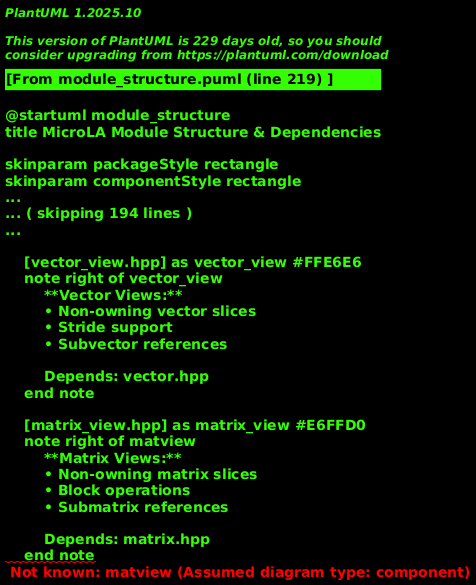

The diagram above was rendered by PlantUML. Its source (embedded in the PNG):
@startuml module_structure
title MicroLA Module Structure & Dependencies

skinparam packageStyle rectangle
skinparam componentStyle rectangle

package "Core Headers (include/microla/)" {

    [compiler_features.hpp] as compiler #E6F3FF
    note right of compiler
        **Feature Detection Macros:**
        MICROLA_CONSTEXPR20/23/26
        MICROLA_CONSTEVAL, MICROLA_IF_CONSTEVAL
        MICROLA_UNREACHABLE, MICROLA_CONSTEXPR_TRIG
        MICROLA_ASSUME, MICROLA_FORCEINLINE, MICROLA_BIT_CAST

        **Minimal dependencies**
        Mostly preprocessor macros +
        compile-time config validation
    end note

    [constants.hpp] as constants #FFE6F0
    note right of constants
        **Mathematical Constants:**
        pi, two_pi, deg_to_rad, rad_to_deg
        e, golden_ratio, sqrt2, sqrt3
        epsilon (float/double/generic)

        **C++20+ variable templates**
        **Callable constant proxies**

        Depends: compiler_features.hpp
    end note

    [vector.hpp] as vector #F0FFE6
    note right of vector
        **Vec<T, N> Class:**
        • N-dimensional vectors
        • Arithmetic operators
        • dot/cross products
        • Normalization, lerp
        • SIMD: NEON/CMSIS/RISC-V/AVX

        Depends: compiler_features.hpp
                constants.hpp
                simd_helpers.hpp
    end note

    [matrix.hpp] as matrix #FFFACD
    note right of matrix
        **Mat<T, R, C> Class:**
        • R×C matrices (row-major)
        • Arithmetic operators
        • transpose, trace, determinant
        • inverse, block operations
        • Rotation matrices
        • SIMD: NEON/CMSIS/RISC-V/AVX optimized

        Depends: compiler_features.hpp
                constants.hpp
                vector.hpp (for cross)
                simd_helpers.hpp
    end note

    [quaternion.hpp] as quaternion #FFE6E6
    note right of quaternion
        **Quaternion<T> Class:**
        • 3D rotation representation
        • SLERP interpolation
        • Matrix conversion
        • Euler angles
        • Full NEON/CMSIS/RISC-V support

        Depends: compiler_features.hpp
                constants.hpp
                vector.hpp
                matrix.hpp
    end note

    [geometry.hpp] as geometry #F0E6FF
    note right of geometry
        **Geometric Primitives:**
        • Ray<T>, Plane<T>
        • AABB<T>, Sphere<T>
        • Triangle<T>, Frustum<T>
        • Intersection tests
        • Uses std::optional (C++17)

        Depends: vector.hpp, matrix.hpp
    end note

    [kalman.hpp] as kalman #E6FFF0
    note right of kalman
        **KalmanFilter<T, STATE_DIM, MEAS_DIM>:**
        • Standard Kalman filter
        • Joseph form covariance update
        • Innovation & NIS computation
        • Control input support
        • Template defaults to float

        Depends: vector.hpp, matrix.hpp
    end note

    [extended_kalman.hpp] as ekf #F0FFE6
    note right of ekf
        **ExtendedKalmanFilter<T, STATE_DIM, MEAS_DIM>:**
        • Nonlinear system support
        • Jacobian linearization
        • User-provided models
        • Joseph/simplified updates
        • Template defaults to float

        Depends: vector.hpp, matrix.hpp
    end note

    [safe_math.hpp] as safe_math #FFE6D0
    note right of safe_math
        **Safety-Critical Operations:**
        • safe_divide (div-by-zero check)
        • saturating_add/sub/mul
        • safe_sqrt, safe_acos, safe_asin
        • is_finite, is_nan checks
        • All default to float

        Depends: compiler_features.hpp
    end note

    [fast_math.hpp] as fast_math #D0FFFF
    note right of fast_math
        **Fast Approximations (fast::):**
        • sin/cos (Bhaskara I, ~0.17% error)
        • rsqrt (Quake III, 2-3× faster)
        • exp/ln/pow (polynomial, 2-5× faster)
        • lerp, smoothstep
        • All default to float

        Depends: compiler_features.hpp
    end note

    [numerical_stability.hpp] as numerical #FFD0FF
    note right of numerical
        **Numerical Stability:**
        • kahan_sum<T, Iterator>(begin, end)
        • hypot/hypot3 (stable magnitude)
        • approx_equal (relative + absolute tolerance)
        • log1p_safe, expm1_safe
        • stable_dot_product (Kahan-compensated)
        • condition_number_2x2, precision_loss_bits
        • ulp_distance, horner_eval

        Depends: compiler_features.hpp,
                high_precision.hpp
    end note

    [resource_checks.hpp] as resource #FFE6B3
    note right of resource
        **Compile-Time Checks:**
        • VecLayoutCheck<T, N>
        • MatSizeInfo<T, R, C>
        • QuaternionSizeInfo<T>
        • POD/contiguity verification
        • DMA compatibility

        Depends: vector.hpp, matrix.hpp,
                quaternion.hpp
    end note

    [simd_helpers.hpp] as simd_helpers #FFD0D0
    note right of simd_helpers
        **SIMD Helper Functions:**
        • Portable SIMD wrappers
        • NEON/CMSIS/AVX/RISC-V abstractions
        • Float-only optimizations
        • Used by vector/matrix/quaternion

        Depends: compiler_features.hpp
    end note

    [high_precision.hpp] as high_precision #D0D0FF
    note right of high_precision
        **High Precision Intermediate:**
        • hi_t<T> type selection
        • Embedded-aware long-double fallback
        • Used for intermediate computations

        Depends: compiler_features.hpp
    end note

    [sensor_fusion.hpp] as sensor_fusion #E6FFD0
    note right of sensor_fusion
        **Sensor Fusion:**
        • OrientationEstimator (Mahony/MEKF)
        • RelativeAngleEstimator
        • 9-DOF/6-DOF fusion
        • SI-unit agnostic calibration

        Depends: vector.hpp, matrix.hpp,
                quaternion.hpp, extended_kalman.hpp
    end note

    [vector_view.hpp] as vector_view #FFE6E6
    note right of vector_view
        **Vector Views:**
        • Non-owning vector slices
        • Stride support
        • Subvector references

        Depends: vector.hpp
    end note

    [matrix_view.hpp] as matrix_view #E6FFD0
    note right of matview
        **Matrix Views:**
        • Non-owning matrix slices
        • Block operations
        • Submatrix references

        Depends: matrix.hpp
    end note

    [version.hpp] as version #E6E6FF
    note right of version
        **Version Information:**
        MICROLA_VERSION_MAJOR/MINOR/PATCH
        get_version_string()
        get_version_number()
        version_at_least(major, minor, patch)

        **No dependencies**
    end note

    [microla.hpp] as main #D0D0FF
    note right of main
        **Main Include Header:**
        • Includes all components
        • Utility functions
        • Angle wrapping
        • memory_info namespace
        • C++20 concepts (optional)

        **Single-include convenience**
    end note
}

compiler -down-> constants : used by
compiler -down-> vector : used by
compiler -down-> matrix : used by
compiler -down-> quaternion : used by
compiler -down-> safe_math : used by
compiler -down-> fast_math : used by
compiler -down-> numerical : used by
compiler -down-> simd_helpers : used by
compiler -down-> high_precision : used by

constants -down-> vector : used by
constants -down-> matrix : used by
constants -down-> quaternion : used by

vector -down-> matrix : cross product
vector -down-> quaternion : rotate vector
vector -down-> geometry : used by
vector -down-> kalman : used by
vector -down-> ekf : used by
vector -down-> sensor_fusion : used by

matrix -down-> quaternion : to/from matrix
matrix -down-> geometry : used by
matrix -down-> kalman : used by
matrix -down-> ekf : used by
matrix -down-> sensor_fusion : used by
matrix -down-> matrix_view : viewed by
vector -down-> vector_view : viewed by

high_precision -down-> geometry : used by
high_precision -down-> numerical : used by

simd_helpers -down-> vector : used by
simd_helpers -down-> matrix : used by

quaternion -down-> resource : checked by
vector -down-> resource : checked by
matrix -down-> resource : checked by
quaternion -down-> sensor_fusion : used by

main -down-> compiler : includes
main -down-> constants : includes
main -down-> vector : includes
main -down-> matrix : includes
main -down-> quaternion : includes
main -down-> kalman : includes
main -down-> ekf : includes
main -down-> safe_math : includes
main -down-> fast_math : includes
main -down-> numerical : includes
main -down-> resource : includes
main -down-> matrix_view : includes
main -down-> vector_view : includes
main -down-> sensor_fusion : includes
main -down-> simd_helpers : includes

package "Optional SIMD Support" {
    component "CONFIG_MICROLA_NEON" as neon #ADD8E6
    component "CONFIG_MICROLA_CMSIS" as cmsis #90EE90
    component "CONFIG_MICROLA_RISCV" as riscv #FFEB99
    component "CONFIG_MICROLA_AVX" as avx #D6E6FF

    note bottom of neon
        **Enabled via:**
        #define CONFIG_MICROLA_NEON

        **Provides:**
        <arm_neon.h> intrinsics
        2-4× performance boost
    end note

    note bottom of cmsis
        **Enabled via:**
        #define CONFIG_MICROLA_CMSIS

        **Provides:**
        <arm_math.h> DSP functions
        Cortex-M optimizations
    end note

    note bottom of riscv
        **Enabled via:**
        #define CONFIG_MICROLA_RISCV

        **Provides:**
        <riscv_vector.h> intrinsics
        1.3-2× performance boost
        Variable-length vectors
    end note

    note bottom of avx
        **Enabled via:**
        #define CONFIG_MICROLA_AVX

        **Provides:**
        <immintrin.h> intrinsics
        256-bit loads/stores
        AVX2 gather instructions
    end note
}

neon ..> vector : optimizes
neon ..> matrix : optimizes
neon ..> quaternion : optimizes

cmsis ..> vector : optimizes
cmsis ..> matrix : optimizes
cmsis ..> quaternion : optimizes

riscv ..> vector : optimizes
riscv ..> matrix : optimizes
riscv ..> quaternion : optimizes

package "Build Integration" {
    [CMakeLists.txt] as cmake #F5F5F5
    [vcpkg.json] as vcpkg #F5F5F5
    [conanfile.py] as conan #F5F5F5
    [west.yml] as zephyr #F5F5F5

    note bottom of cmake
        **Header-only library target**
        INTERFACE library (no compilation)
        Optional: examples, benchmarks
    end note
}

main ..> cmake : configured by
main ..> vcpkg : packaged by
main ..> conan : packaged by
main ..> zephyr : Zephyr module

@enduml